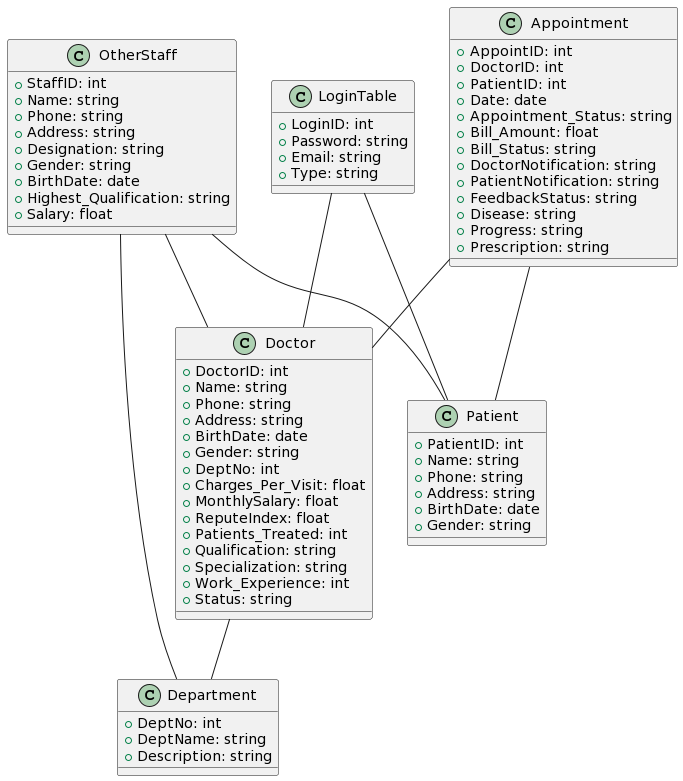

The diagram above was rendered by PlantUML. Its source (embedded in the PNG):
@startuml
class Appointment {
    + AppointID: int
    + DoctorID: int
    + PatientID: int
    + Date: date
    + Appointment_Status: string
    + Bill_Amount: float
    + Bill_Status: string
    + DoctorNotification: string
    + PatientNotification: string
    + FeedbackStatus: string
    + Disease: string
    + Progress: string
    + Prescription: string
}

class Department {
    + DeptNo: int
    + DeptName: string
    + Description: string
}

class Doctor {
    + DoctorID: int
    + Name: string
    + Phone: string
    + Address: string
    + BirthDate: date
    + Gender: string
    + DeptNo: int
    + Charges_Per_Visit: float
    + MonthlySalary: float
    + ReputeIndex: float
    + Patients_Treated: int
    + Qualification: string
    + Specialization: string
    + Work_Experience: int
    + Status: string
}

class LoginTable {
    + LoginID: int
    + Password: string
    + Email: string
    + Type: string
}

class OtherStaff {
    + StaffID: int
    + Name: string
    + Phone: string
    + Address: string
    + Designation: string
    + Gender: string
    + BirthDate: date
    + Highest_Qualification: string
    + Salary: float
}

class Patient {
    + PatientID: int
    + Name: string
    + Phone: string
    + Address: string
    + BirthDate: date
    + Gender: string
}

Appointment -- Doctor
Appointment -- Patient
Doctor -- Department
LoginTable -- Doctor
LoginTable -- Patient
OtherStaff -- Department
OtherStaff -- Doctor
OtherStaff -- Patient
@enduml